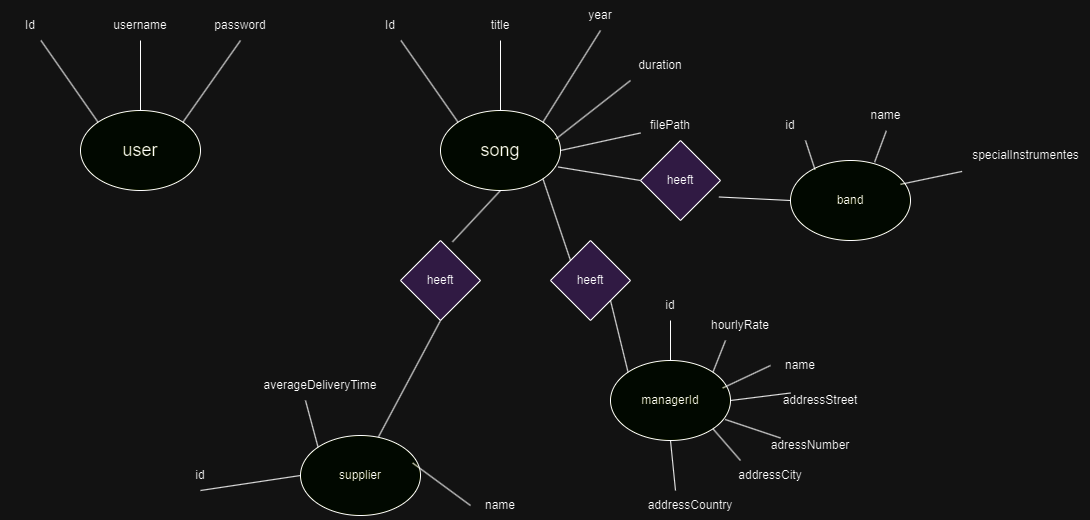

The diagram above was exported from draw.io. Its source (the exported page's mxGraphModel, read from the mxfile embedded in the PNG):
<mxGraphModel dx="1803" dy="1102" grid="1" gridSize="10" guides="1" tooltips="1" connect="1" arrows="1" fold="1" page="1" pageScale="1" pageWidth="1200" pageHeight="1600" math="0" shadow="0">
  <root>
    <mxCell id="0" />
    <mxCell id="1" parent="0" />
    <mxCell id="Pgkp1o23GECGaHOq-Z6Y-1" value="&lt;font style=&quot;font-size: 18px;&quot;&gt;user&lt;/font&gt;" style="ellipse;whiteSpace=wrap;html=1;fillColor=#F8FFDE;" parent="1" vertex="1">
      <mxGeometry x="140" y="190" width="120" height="80" as="geometry" />
    </mxCell>
    <mxCell id="Pgkp1o23GECGaHOq-Z6Y-2" value="" style="endArrow=none;html=1;rounded=0;entryX=0;entryY=0;entryDx=0;entryDy=0;" parent="1" source="Pgkp1o23GECGaHOq-Z6Y-3" target="Pgkp1o23GECGaHOq-Z6Y-1" edge="1">
      <mxGeometry width="50" height="50" relative="1" as="geometry">
        <mxPoint x="90" y="110" as="sourcePoint" />
        <mxPoint x="300" y="330" as="targetPoint" />
      </mxGeometry>
    </mxCell>
    <mxCell id="Pgkp1o23GECGaHOq-Z6Y-3" value="Id" style="text;html=1;strokeColor=none;fillColor=none;align=center;verticalAlign=middle;whiteSpace=wrap;rounded=0;" parent="1" vertex="1">
      <mxGeometry x="60" y="90" width="60" height="30" as="geometry" />
    </mxCell>
    <mxCell id="Pgkp1o23GECGaHOq-Z6Y-7" value="username" style="text;html=1;strokeColor=none;fillColor=none;align=center;verticalAlign=middle;whiteSpace=wrap;rounded=0;" parent="1" vertex="1">
      <mxGeometry x="170" y="90" width="60" height="30" as="geometry" />
    </mxCell>
    <mxCell id="Pgkp1o23GECGaHOq-Z6Y-8" value="" style="endArrow=none;html=1;rounded=0;entryX=0.5;entryY=1;entryDx=0;entryDy=0;exitX=0.5;exitY=0;exitDx=0;exitDy=0;" parent="1" source="Pgkp1o23GECGaHOq-Z6Y-1" target="Pgkp1o23GECGaHOq-Z6Y-7" edge="1">
      <mxGeometry width="50" height="50" relative="1" as="geometry">
        <mxPoint x="180" y="260" as="sourcePoint" />
        <mxPoint x="230" y="210" as="targetPoint" />
      </mxGeometry>
    </mxCell>
    <mxCell id="Pgkp1o23GECGaHOq-Z6Y-9" value="password" style="text;html=1;strokeColor=none;fillColor=none;align=center;verticalAlign=middle;whiteSpace=wrap;rounded=0;" parent="1" vertex="1">
      <mxGeometry x="270" y="90" width="60" height="30" as="geometry" />
    </mxCell>
    <mxCell id="Pgkp1o23GECGaHOq-Z6Y-13" value="" style="endArrow=none;html=1;rounded=0;entryX=0.5;entryY=1;entryDx=0;entryDy=0;exitX=1;exitY=0;exitDx=0;exitDy=0;" parent="1" source="Pgkp1o23GECGaHOq-Z6Y-1" target="Pgkp1o23GECGaHOq-Z6Y-9" edge="1">
      <mxGeometry width="50" height="50" relative="1" as="geometry">
        <mxPoint x="180" y="260" as="sourcePoint" />
        <mxPoint x="230" y="210" as="targetPoint" />
      </mxGeometry>
    </mxCell>
    <mxCell id="Pgkp1o23GECGaHOq-Z6Y-14" value="&lt;font style=&quot;font-size: 18px;&quot;&gt;song&lt;/font&gt;" style="ellipse;whiteSpace=wrap;html=1;fillColor=#F8FFDE;" parent="1" vertex="1">
      <mxGeometry x="500" y="190" width="120" height="80" as="geometry" />
    </mxCell>
    <mxCell id="Pgkp1o23GECGaHOq-Z6Y-15" value="" style="endArrow=none;html=1;rounded=0;entryX=0;entryY=0;entryDx=0;entryDy=0;" parent="1" source="Pgkp1o23GECGaHOq-Z6Y-16" target="Pgkp1o23GECGaHOq-Z6Y-14" edge="1">
      <mxGeometry width="50" height="50" relative="1" as="geometry">
        <mxPoint x="450" y="110" as="sourcePoint" />
        <mxPoint x="660" y="330" as="targetPoint" />
      </mxGeometry>
    </mxCell>
    <mxCell id="Pgkp1o23GECGaHOq-Z6Y-16" value="Id" style="text;html=1;strokeColor=none;fillColor=none;align=center;verticalAlign=middle;whiteSpace=wrap;rounded=0;" parent="1" vertex="1">
      <mxGeometry x="420" y="90" width="60" height="30" as="geometry" />
    </mxCell>
    <mxCell id="Pgkp1o23GECGaHOq-Z6Y-17" value="title" style="text;html=1;strokeColor=none;fillColor=none;align=center;verticalAlign=middle;whiteSpace=wrap;rounded=0;" parent="1" vertex="1">
      <mxGeometry x="530" y="90" width="60" height="30" as="geometry" />
    </mxCell>
    <mxCell id="Pgkp1o23GECGaHOq-Z6Y-18" value="" style="endArrow=none;html=1;rounded=0;entryX=0.5;entryY=1;entryDx=0;entryDy=0;exitX=0.5;exitY=0;exitDx=0;exitDy=0;" parent="1" source="Pgkp1o23GECGaHOq-Z6Y-14" target="Pgkp1o23GECGaHOq-Z6Y-17" edge="1">
      <mxGeometry width="50" height="50" relative="1" as="geometry">
        <mxPoint x="540" y="260" as="sourcePoint" />
        <mxPoint x="590" y="210" as="targetPoint" />
      </mxGeometry>
    </mxCell>
    <mxCell id="Pgkp1o23GECGaHOq-Z6Y-19" value="year" style="text;html=1;strokeColor=none;fillColor=none;align=center;verticalAlign=middle;whiteSpace=wrap;rounded=0;" parent="1" vertex="1">
      <mxGeometry x="630" y="80" width="60" height="30" as="geometry" />
    </mxCell>
    <mxCell id="Pgkp1o23GECGaHOq-Z6Y-20" value="" style="endArrow=none;html=1;rounded=0;entryX=0.5;entryY=1;entryDx=0;entryDy=0;exitX=1;exitY=0;exitDx=0;exitDy=0;" parent="1" source="Pgkp1o23GECGaHOq-Z6Y-14" target="Pgkp1o23GECGaHOq-Z6Y-19" edge="1">
      <mxGeometry width="50" height="50" relative="1" as="geometry">
        <mxPoint x="540" y="260" as="sourcePoint" />
        <mxPoint x="590" y="210" as="targetPoint" />
      </mxGeometry>
    </mxCell>
    <mxCell id="Pgkp1o23GECGaHOq-Z6Y-21" value="duration" style="text;html=1;strokeColor=none;fillColor=none;align=center;verticalAlign=middle;whiteSpace=wrap;rounded=0;" parent="1" vertex="1">
      <mxGeometry x="690" y="130" width="60" height="30" as="geometry" />
    </mxCell>
    <mxCell id="Xigsm49w1BqOmz33cgSR-1" value="filePath" style="text;html=1;strokeColor=none;fillColor=none;align=center;verticalAlign=middle;whiteSpace=wrap;rounded=0;" vertex="1" parent="1">
      <mxGeometry x="700" y="190" width="60" height="30" as="geometry" />
    </mxCell>
    <mxCell id="Xigsm49w1BqOmz33cgSR-6" value="" style="endArrow=none;html=1;rounded=0;entryX=0;entryY=1;entryDx=0;entryDy=0;exitX=0.959;exitY=0.359;exitDx=0;exitDy=0;exitPerimeter=0;" edge="1" parent="1" source="Pgkp1o23GECGaHOq-Z6Y-14" target="Pgkp1o23GECGaHOq-Z6Y-21">
      <mxGeometry width="50" height="50" relative="1" as="geometry">
        <mxPoint x="540" y="250" as="sourcePoint" />
        <mxPoint x="590" y="200" as="targetPoint" />
      </mxGeometry>
    </mxCell>
    <mxCell id="Xigsm49w1BqOmz33cgSR-7" value="" style="endArrow=none;html=1;rounded=0;entryX=0;entryY=0.75;entryDx=0;entryDy=0;exitX=1;exitY=0.5;exitDx=0;exitDy=0;" edge="1" parent="1" source="Pgkp1o23GECGaHOq-Z6Y-14" target="Xigsm49w1BqOmz33cgSR-1">
      <mxGeometry width="50" height="50" relative="1" as="geometry">
        <mxPoint x="630" y="240" as="sourcePoint" />
        <mxPoint x="700" y="170" as="targetPoint" />
      </mxGeometry>
    </mxCell>
    <mxCell id="Xigsm49w1BqOmz33cgSR-8" value="" style="endArrow=none;html=1;rounded=0;entryX=0;entryY=0.5;entryDx=0;entryDy=0;exitX=0.98;exitY=0.706;exitDx=0;exitDy=0;exitPerimeter=0;" edge="1" parent="1" source="Xigsm49w1BqOmz33cgSR-97" target="Xigsm49w1BqOmz33cgSR-14">
      <mxGeometry width="50" height="50" relative="1" as="geometry">
        <mxPoint x="540" y="250" as="sourcePoint" />
        <mxPoint x="590" y="200" as="targetPoint" />
      </mxGeometry>
    </mxCell>
    <mxCell id="Xigsm49w1BqOmz33cgSR-9" value="" style="endArrow=none;html=1;rounded=0;entryX=1;entryY=1;entryDx=0;entryDy=0;exitX=0;exitY=0;exitDx=0;exitDy=0;" edge="1" parent="1" source="Xigsm49w1BqOmz33cgSR-93" target="Pgkp1o23GECGaHOq-Z6Y-14">
      <mxGeometry width="50" height="50" relative="1" as="geometry">
        <mxPoint x="644.9999999999998" y="310.0000000000001" as="sourcePoint" />
        <mxPoint x="650" y="270" as="targetPoint" />
      </mxGeometry>
    </mxCell>
    <mxCell id="Xigsm49w1BqOmz33cgSR-12" value="" style="endArrow=none;html=1;rounded=0;entryX=0.5;entryY=1;entryDx=0;entryDy=0;exitX=0.65;exitY=0.017;exitDx=0;exitDy=0;exitPerimeter=0;" edge="1" parent="1" source="Xigsm49w1BqOmz33cgSR-60" target="Pgkp1o23GECGaHOq-Z6Y-14">
      <mxGeometry width="50" height="50" relative="1" as="geometry">
        <mxPoint x="560" y="320.0000000000001" as="sourcePoint" />
        <mxPoint x="570" y="280" as="targetPoint" />
      </mxGeometry>
    </mxCell>
    <mxCell id="Xigsm49w1BqOmz33cgSR-14" value="band" style="ellipse;whiteSpace=wrap;html=1;fillColor=#F8FFDE;" vertex="1" parent="1">
      <mxGeometry x="850" y="240" width="120" height="80" as="geometry" />
    </mxCell>
    <mxCell id="Xigsm49w1BqOmz33cgSR-15" value="id" style="text;html=1;strokeColor=none;fillColor=none;align=center;verticalAlign=middle;whiteSpace=wrap;rounded=0;" vertex="1" parent="1">
      <mxGeometry x="820" y="190" width="60" height="30" as="geometry" />
    </mxCell>
    <mxCell id="Xigsm49w1BqOmz33cgSR-18" value="name" style="text;html=1;align=center;verticalAlign=middle;resizable=0;points=[];autosize=1;strokeColor=none;fillColor=none;" vertex="1" parent="1">
      <mxGeometry x="920" y="180" width="50" height="30" as="geometry" />
    </mxCell>
    <mxCell id="Xigsm49w1BqOmz33cgSR-20" value="specialInstrumentes" style="text;html=1;align=center;verticalAlign=middle;resizable=0;points=[];autosize=1;strokeColor=none;fillColor=none;" vertex="1" parent="1">
      <mxGeometry x="1020" y="220" width="130" height="30" as="geometry" />
    </mxCell>
    <mxCell id="Xigsm49w1BqOmz33cgSR-22" value="" style="endArrow=none;html=1;rounded=0;entryX=0.204;entryY=0.113;entryDx=0;entryDy=0;entryPerimeter=0;exitX=0.75;exitY=1;exitDx=0;exitDy=0;" edge="1" parent="1" source="Xigsm49w1BqOmz33cgSR-15" target="Xigsm49w1BqOmz33cgSR-14">
      <mxGeometry width="50" height="50" relative="1" as="geometry">
        <mxPoint x="820" y="280" as="sourcePoint" />
        <mxPoint x="870" y="230" as="targetPoint" />
      </mxGeometry>
    </mxCell>
    <mxCell id="Xigsm49w1BqOmz33cgSR-23" value="" style="endArrow=none;html=1;rounded=0;entryX=0.701;entryY=0.021;entryDx=0;entryDy=0;entryPerimeter=0;exitX=0.517;exitY=1.01;exitDx=0;exitDy=0;exitPerimeter=0;" edge="1" parent="1" source="Xigsm49w1BqOmz33cgSR-18" target="Xigsm49w1BqOmz33cgSR-14">
      <mxGeometry width="50" height="50" relative="1" as="geometry">
        <mxPoint x="875" y="230" as="sourcePoint" />
        <mxPoint x="884" y="259" as="targetPoint" />
      </mxGeometry>
    </mxCell>
    <mxCell id="Xigsm49w1BqOmz33cgSR-24" value="" style="endArrow=none;html=1;rounded=0;entryX=0.917;entryY=0.298;entryDx=0;entryDy=0;entryPerimeter=0;exitX=0.012;exitY=1.031;exitDx=0;exitDy=0;exitPerimeter=0;" edge="1" parent="1" source="Xigsm49w1BqOmz33cgSR-20" target="Xigsm49w1BqOmz33cgSR-14">
      <mxGeometry width="50" height="50" relative="1" as="geometry">
        <mxPoint x="885" y="240" as="sourcePoint" />
        <mxPoint x="894" y="269" as="targetPoint" />
      </mxGeometry>
    </mxCell>
    <mxCell id="Xigsm49w1BqOmz33cgSR-25" value="managerId" style="ellipse;whiteSpace=wrap;html=1;fillColor=#F8FFDE;" vertex="1" parent="1">
      <mxGeometry x="670" y="440" width="120" height="80" as="geometry" />
    </mxCell>
    <mxCell id="Xigsm49w1BqOmz33cgSR-27" value="id" style="text;html=1;strokeColor=none;fillColor=none;align=center;verticalAlign=middle;whiteSpace=wrap;rounded=0;" vertex="1" parent="1">
      <mxGeometry x="700" y="370" width="60" height="30" as="geometry" />
    </mxCell>
    <mxCell id="Xigsm49w1BqOmz33cgSR-30" value="hourlyRate" style="text;html=1;strokeColor=none;fillColor=none;align=center;verticalAlign=middle;whiteSpace=wrap;rounded=0;" vertex="1" parent="1">
      <mxGeometry x="770" y="390" width="60" height="30" as="geometry" />
    </mxCell>
    <mxCell id="Xigsm49w1BqOmz33cgSR-32" value="name" style="text;html=1;strokeColor=none;fillColor=none;align=center;verticalAlign=middle;whiteSpace=wrap;rounded=0;" vertex="1" parent="1">
      <mxGeometry x="830" y="430" width="60" height="30" as="geometry" />
    </mxCell>
    <mxCell id="Xigsm49w1BqOmz33cgSR-33" value="addressStreet" style="text;html=1;strokeColor=none;fillColor=none;align=center;verticalAlign=middle;whiteSpace=wrap;rounded=0;" vertex="1" parent="1">
      <mxGeometry x="850" y="465" width="60" height="30" as="geometry" />
    </mxCell>
    <mxCell id="Xigsm49w1BqOmz33cgSR-34" value="adressNumber" style="text;html=1;strokeColor=none;fillColor=none;align=center;verticalAlign=middle;whiteSpace=wrap;rounded=0;" vertex="1" parent="1">
      <mxGeometry x="840" y="510" width="60" height="30" as="geometry" />
    </mxCell>
    <mxCell id="Xigsm49w1BqOmz33cgSR-35" value="addressCity" style="text;html=1;strokeColor=none;fillColor=none;align=center;verticalAlign=middle;whiteSpace=wrap;rounded=0;" vertex="1" parent="1">
      <mxGeometry x="800" y="540" width="60" height="30" as="geometry" />
    </mxCell>
    <mxCell id="Xigsm49w1BqOmz33cgSR-36" value="addressCountry" style="text;html=1;strokeColor=none;fillColor=none;align=center;verticalAlign=middle;whiteSpace=wrap;rounded=0;" vertex="1" parent="1">
      <mxGeometry x="720" y="570" width="60" height="30" as="geometry" />
    </mxCell>
    <mxCell id="Xigsm49w1BqOmz33cgSR-38" value="" style="endArrow=none;html=1;rounded=0;entryX=0.5;entryY=1;entryDx=0;entryDy=0;exitX=0.5;exitY=0;exitDx=0;exitDy=0;" edge="1" parent="1" source="Xigsm49w1BqOmz33cgSR-25" target="Xigsm49w1BqOmz33cgSR-27">
      <mxGeometry width="50" height="50" relative="1" as="geometry">
        <mxPoint x="770" y="450" as="sourcePoint" />
        <mxPoint x="820" y="400" as="targetPoint" />
      </mxGeometry>
    </mxCell>
    <mxCell id="Xigsm49w1BqOmz33cgSR-39" value="" style="endArrow=none;html=1;rounded=0;entryX=0.25;entryY=1;entryDx=0;entryDy=0;exitX=1;exitY=0;exitDx=0;exitDy=0;" edge="1" parent="1" source="Xigsm49w1BqOmz33cgSR-25" target="Xigsm49w1BqOmz33cgSR-30">
      <mxGeometry width="50" height="50" relative="1" as="geometry">
        <mxPoint x="740" y="450" as="sourcePoint" />
        <mxPoint x="740" y="410" as="targetPoint" />
      </mxGeometry>
    </mxCell>
    <mxCell id="Xigsm49w1BqOmz33cgSR-40" value="" style="endArrow=none;html=1;rounded=0;entryX=0;entryY=0.5;entryDx=0;entryDy=0;exitX=0.935;exitY=0.344;exitDx=0;exitDy=0;exitPerimeter=0;" edge="1" parent="1" source="Xigsm49w1BqOmz33cgSR-25" target="Xigsm49w1BqOmz33cgSR-32">
      <mxGeometry width="50" height="50" relative="1" as="geometry">
        <mxPoint x="750" y="460" as="sourcePoint" />
        <mxPoint x="750" y="420" as="targetPoint" />
      </mxGeometry>
    </mxCell>
    <mxCell id="Xigsm49w1BqOmz33cgSR-41" value="" style="endArrow=none;html=1;rounded=0;entryX=0;entryY=0.25;entryDx=0;entryDy=0;exitX=1;exitY=0.5;exitDx=0;exitDy=0;" edge="1" parent="1" source="Xigsm49w1BqOmz33cgSR-25" target="Xigsm49w1BqOmz33cgSR-33">
      <mxGeometry width="50" height="50" relative="1" as="geometry">
        <mxPoint x="760" y="470" as="sourcePoint" />
        <mxPoint x="760" y="430" as="targetPoint" />
      </mxGeometry>
    </mxCell>
    <mxCell id="Xigsm49w1BqOmz33cgSR-42" value="" style="endArrow=none;html=1;rounded=0;entryX=0;entryY=0.25;entryDx=0;entryDy=0;exitX=0.955;exitY=0.737;exitDx=0;exitDy=0;exitPerimeter=0;" edge="1" parent="1" source="Xigsm49w1BqOmz33cgSR-25" target="Xigsm49w1BqOmz33cgSR-34">
      <mxGeometry width="50" height="50" relative="1" as="geometry">
        <mxPoint x="770" y="480" as="sourcePoint" />
        <mxPoint x="770" y="440" as="targetPoint" />
      </mxGeometry>
    </mxCell>
    <mxCell id="Xigsm49w1BqOmz33cgSR-43" value="" style="endArrow=none;html=1;rounded=0;entryX=1;entryY=1;entryDx=0;entryDy=0;exitX=0;exitY=0;exitDx=0;exitDy=0;" edge="1" parent="1" source="Xigsm49w1BqOmz33cgSR-35" target="Xigsm49w1BqOmz33cgSR-25">
      <mxGeometry width="50" height="50" relative="1" as="geometry">
        <mxPoint x="710" y="590" as="sourcePoint" />
        <mxPoint x="760" y="540" as="targetPoint" />
      </mxGeometry>
    </mxCell>
    <mxCell id="Xigsm49w1BqOmz33cgSR-44" value="" style="endArrow=none;html=1;rounded=0;entryX=0.5;entryY=1;entryDx=0;entryDy=0;exitX=0.25;exitY=0;exitDx=0;exitDy=0;" edge="1" parent="1" source="Xigsm49w1BqOmz33cgSR-36" target="Xigsm49w1BqOmz33cgSR-25">
      <mxGeometry width="50" height="50" relative="1" as="geometry">
        <mxPoint x="810" y="550" as="sourcePoint" />
        <mxPoint x="782" y="518" as="targetPoint" />
      </mxGeometry>
    </mxCell>
    <mxCell id="Xigsm49w1BqOmz33cgSR-45" value="supplier" style="ellipse;whiteSpace=wrap;html=1;fillColor=#F8FFDE;" vertex="1" parent="1">
      <mxGeometry x="360" y="515" width="120" height="80" as="geometry" />
    </mxCell>
    <mxCell id="Xigsm49w1BqOmz33cgSR-46" value="id" style="text;html=1;strokeColor=none;fillColor=none;align=center;verticalAlign=middle;whiteSpace=wrap;rounded=0;" vertex="1" parent="1">
      <mxGeometry x="230" y="540" width="60" height="30" as="geometry" />
    </mxCell>
    <mxCell id="Xigsm49w1BqOmz33cgSR-47" value="averageDeliveryTime" style="text;html=1;strokeColor=none;fillColor=none;align=center;verticalAlign=middle;whiteSpace=wrap;rounded=0;" vertex="1" parent="1">
      <mxGeometry x="350" y="450" width="60" height="30" as="geometry" />
    </mxCell>
    <mxCell id="Xigsm49w1BqOmz33cgSR-48" value="name" style="text;html=1;strokeColor=none;fillColor=none;align=center;verticalAlign=middle;whiteSpace=wrap;rounded=0;" vertex="1" parent="1">
      <mxGeometry x="530" y="570" width="60" height="30" as="geometry" />
    </mxCell>
    <mxCell id="Xigsm49w1BqOmz33cgSR-53" value="" style="endArrow=none;html=1;rounded=0;entryX=0.5;entryY=1;entryDx=0;entryDy=0;exitX=0;exitY=0.5;exitDx=0;exitDy=0;" edge="1" parent="1" source="Xigsm49w1BqOmz33cgSR-45" target="Xigsm49w1BqOmz33cgSR-46">
      <mxGeometry width="50" height="50" relative="1" as="geometry">
        <mxPoint x="470" y="470" as="sourcePoint" />
        <mxPoint x="520" y="420" as="targetPoint" />
      </mxGeometry>
    </mxCell>
    <mxCell id="Xigsm49w1BqOmz33cgSR-54" value="" style="endArrow=none;html=1;rounded=0;entryX=0.25;entryY=1;entryDx=0;entryDy=0;exitX=0;exitY=0;exitDx=0;exitDy=0;" edge="1" parent="1" source="Xigsm49w1BqOmz33cgSR-45" target="Xigsm49w1BqOmz33cgSR-47">
      <mxGeometry width="50" height="50" relative="1" as="geometry">
        <mxPoint x="440" y="470" as="sourcePoint" />
        <mxPoint x="440" y="430" as="targetPoint" />
      </mxGeometry>
    </mxCell>
    <mxCell id="Xigsm49w1BqOmz33cgSR-55" value="" style="endArrow=none;html=1;rounded=0;entryX=0;entryY=0.5;entryDx=0;entryDy=0;exitX=0.935;exitY=0.344;exitDx=0;exitDy=0;exitPerimeter=0;" edge="1" parent="1" source="Xigsm49w1BqOmz33cgSR-45" target="Xigsm49w1BqOmz33cgSR-48">
      <mxGeometry width="50" height="50" relative="1" as="geometry">
        <mxPoint x="450" y="480" as="sourcePoint" />
        <mxPoint x="450" y="440" as="targetPoint" />
      </mxGeometry>
    </mxCell>
    <mxCell id="Xigsm49w1BqOmz33cgSR-77" value="" style="endArrow=none;html=1;rounded=0;entryX=0.5;entryY=1;entryDx=0;entryDy=0;exitX=0.65;exitY=0.017;exitDx=0;exitDy=0;exitPerimeter=0;" edge="1" parent="1" source="Xigsm49w1BqOmz33cgSR-45" target="Xigsm49w1BqOmz33cgSR-60">
      <mxGeometry width="50" height="50" relative="1" as="geometry">
        <mxPoint x="438" y="516" as="sourcePoint" />
        <mxPoint x="560" y="270" as="targetPoint" />
      </mxGeometry>
    </mxCell>
    <mxCell id="Xigsm49w1BqOmz33cgSR-60" value="heeft" style="rhombus;whiteSpace=wrap;html=1;fillColor=#ECD6FF;" vertex="1" parent="1">
      <mxGeometry x="460" y="320" width="80" height="80" as="geometry" />
    </mxCell>
    <mxCell id="Xigsm49w1BqOmz33cgSR-96" value="" style="endArrow=none;html=1;rounded=0;entryX=1;entryY=1;entryDx=0;entryDy=0;exitX=0;exitY=0;exitDx=0;exitDy=0;" edge="1" parent="1" source="Xigsm49w1BqOmz33cgSR-25" target="Xigsm49w1BqOmz33cgSR-93">
      <mxGeometry width="50" height="50" relative="1" as="geometry">
        <mxPoint x="688" y="452" as="sourcePoint" />
        <mxPoint x="602" y="258" as="targetPoint" />
      </mxGeometry>
    </mxCell>
    <mxCell id="Xigsm49w1BqOmz33cgSR-93" value="heeft" style="rhombus;whiteSpace=wrap;html=1;fillColor=#ECD6FF;" vertex="1" parent="1">
      <mxGeometry x="610" y="320" width="80" height="80" as="geometry" />
    </mxCell>
    <mxCell id="Xigsm49w1BqOmz33cgSR-98" value="" style="endArrow=none;html=1;rounded=0;entryX=0;entryY=0.5;entryDx=0;entryDy=0;exitX=0.98;exitY=0.706;exitDx=0;exitDy=0;exitPerimeter=0;" edge="1" parent="1" source="Pgkp1o23GECGaHOq-Z6Y-14" target="Xigsm49w1BqOmz33cgSR-97">
      <mxGeometry width="50" height="50" relative="1" as="geometry">
        <mxPoint x="618" y="246" as="sourcePoint" />
        <mxPoint x="850" y="280" as="targetPoint" />
      </mxGeometry>
    </mxCell>
    <mxCell id="Xigsm49w1BqOmz33cgSR-97" value="heeft" style="rhombus;whiteSpace=wrap;html=1;fillColor=#ECD6FF;" vertex="1" parent="1">
      <mxGeometry x="700" y="220" width="80" height="80" as="geometry" />
    </mxCell>
  </root>
</mxGraphModel>